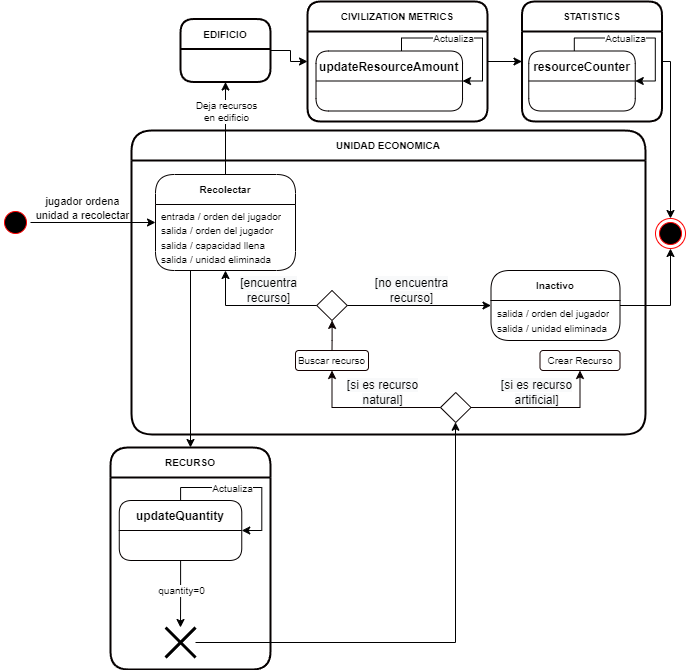

The diagram above was exported from draw.io. Its source (the exported page's mxGraphModel, read from the mxfile embedded in the PNG):
<mxGraphModel dx="1164" dy="784" grid="0" gridSize="10" guides="1" tooltips="1" connect="1" arrows="1" fold="1" page="1" pageScale="1" pageWidth="850" pageHeight="1100" math="0" shadow="0">
  <root>
    <mxCell id="0" />
    <mxCell id="1" parent="0" />
    <mxCell id="eXk-4FnGiHoGcK9Gjk1o-1" style="edgeStyle=orthogonalEdgeStyle;rounded=0;orthogonalLoop=1;jettySize=auto;html=1;" parent="1" source="vawB1OymMHtlNLrSAvG4-2" target="vawB1OymMHtlNLrSAvG4-9" edge="1">
      <mxGeometry relative="1" as="geometry" />
    </mxCell>
    <mxCell id="eXk-4FnGiHoGcK9Gjk1o-2" value="jugador ordena&lt;br&gt;unidad a recolectar" style="edgeLabel;html=1;align=center;verticalAlign=middle;resizable=0;points=[];" parent="eXk-4FnGiHoGcK9Gjk1o-1" vertex="1" connectable="0">
      <mxGeometry x="-0.3518" y="2" relative="1" as="geometry">
        <mxPoint x="10" y="-13" as="offset" />
      </mxGeometry>
    </mxCell>
    <mxCell id="vawB1OymMHtlNLrSAvG4-2" value="" style="ellipse;html=1;shape=startState;fillColor=#000000;strokeColor=#ff0000;" parent="1" vertex="1">
      <mxGeometry x="45" y="332" width="30" height="30" as="geometry" />
    </mxCell>
    <mxCell id="m1J8Mb12FKs_rp2R9Rr0-6" value="" style="edgeStyle=orthogonalEdgeStyle;rounded=0;orthogonalLoop=1;jettySize=auto;html=1;exitX=0.25;exitY=1;exitDx=0;exitDy=0;" parent="1" source="vawB1OymMHtlNLrSAvG4-10" target="m1J8Mb12FKs_rp2R9Rr0-3" edge="1">
      <mxGeometry relative="1" as="geometry" />
    </mxCell>
    <mxCell id="YNQz9Ls0VEWw4CUfvBot-17" style="edgeStyle=orthogonalEdgeStyle;rounded=0;orthogonalLoop=1;jettySize=auto;html=1;fontSize=10;" parent="1" source="vawB1OymMHtlNLrSAvG4-9" target="YNQz9Ls0VEWw4CUfvBot-16" edge="1">
      <mxGeometry relative="1" as="geometry" />
    </mxCell>
    <mxCell id="YNQz9Ls0VEWw4CUfvBot-26" value="Deja recursos&lt;br&gt;en edificio" style="edgeLabel;html=1;align=center;verticalAlign=middle;resizable=0;points=[];fontSize=10;" parent="YNQz9Ls0VEWw4CUfvBot-17" vertex="1" connectable="0">
      <mxGeometry x="0.1601" y="1" relative="1" as="geometry">
        <mxPoint x="1" y="-10" as="offset" />
      </mxGeometry>
    </mxCell>
    <mxCell id="vawB1OymMHtlNLrSAvG4-9" value="Recolectar" style="swimlane;fontStyle=1;align=center;verticalAlign=middle;childLayout=stackLayout;horizontal=1;startSize=30;horizontalStack=0;resizeParent=0;resizeLast=1;container=0;fontColor=#000000;collapsible=0;rounded=1;arcSize=21;swimlaneFillColor=none;dropTarget=0;fillColor=none;strokeColor=#050000;fontSize=10;" parent="1" vertex="1">
      <mxGeometry x="200" y="299" width="140" height="96" as="geometry" />
    </mxCell>
    <mxCell id="vawB1OymMHtlNLrSAvG4-10" value="&lt;font style=&quot;font-size: 10px&quot;&gt;entrada / orden del jugador&lt;br&gt;salida / orden del jugador&lt;br&gt;salida / capacidad llena&lt;br&gt;salida / unidad eliminada&lt;/font&gt;" style="text;html=1;strokeColor=none;fillColor=none;align=left;verticalAlign=middle;spacingLeft=4;spacingRight=4;whiteSpace=wrap;overflow=hidden;rotatable=0;fontColor=#000000;" parent="vawB1OymMHtlNLrSAvG4-9" vertex="1">
      <mxGeometry y="30" width="140" height="66" as="geometry" />
    </mxCell>
    <mxCell id="m1J8Mb12FKs_rp2R9Rr0-1" value="entrada / orden del jugador&lt;br&gt;salida / orden del jugador&lt;br&gt;salida / unidad eliminada" style="text;html=1;strokeColor=none;fillColor=none;align=left;verticalAlign=middle;spacingLeft=4;spacingRight=4;whiteSpace=wrap;overflow=hidden;rotatable=0;fontColor=#000000;" parent="vawB1OymMHtlNLrSAvG4-9" vertex="1">
      <mxGeometry y="96" width="140" as="geometry" />
    </mxCell>
    <mxCell id="vawB1OymMHtlNLrSAvG4-27" value="Buscar recurso" style="rounded=1;whiteSpace=wrap;html=1;arcSize=16;fontColor=#000000;fillColor=none;strokeColor=#140000;fontSize=10;" parent="1" vertex="1">
      <mxGeometry x="340" y="475" width="73" height="20" as="geometry" />
    </mxCell>
    <mxCell id="WZGbfRFuatFxKeWGcrQg-10" value="" style="edgeStyle=orthogonalEdgeStyle;rounded=0;orthogonalLoop=1;jettySize=auto;html=1;startArrow=classic;startFill=1;endArrow=none;endFill=0;strokeColor=#0A0000;" parent="1" source="TqoPIT0UNbr1IFhX_KZz-2" target="vawB1OymMHtlNLrSAvG4-27" edge="1">
      <mxGeometry relative="1" as="geometry" />
    </mxCell>
    <mxCell id="YNQz9Ls0VEWw4CUfvBot-9" style="edgeStyle=orthogonalEdgeStyle;rounded=0;orthogonalLoop=1;jettySize=auto;html=1;fontSize=10;" parent="1" source="TqoPIT0UNbr1IFhX_KZz-2" target="TqoPIT0UNbr1IFhX_KZz-5" edge="1">
      <mxGeometry relative="1" as="geometry" />
    </mxCell>
    <mxCell id="YNQz9Ls0VEWw4CUfvBot-15" value="&lt;span style=&quot;font-size: 12px ; background-color: rgb(248 , 249 , 250)&quot;&gt;[no encuentra&lt;br&gt;recurso]&lt;/span&gt;" style="edgeLabel;html=1;align=center;verticalAlign=middle;resizable=0;points=[];fontSize=10;" parent="YNQz9Ls0VEWw4CUfvBot-9" vertex="1" connectable="0">
      <mxGeometry x="-0.1196" relative="1" as="geometry">
        <mxPoint x="1" y="-16" as="offset" />
      </mxGeometry>
    </mxCell>
    <mxCell id="YNQz9Ls0VEWw4CUfvBot-11" style="edgeStyle=orthogonalEdgeStyle;rounded=0;orthogonalLoop=1;jettySize=auto;html=1;fontSize=10;" parent="1" source="TqoPIT0UNbr1IFhX_KZz-2" target="vawB1OymMHtlNLrSAvG4-9" edge="1">
      <mxGeometry relative="1" as="geometry" />
    </mxCell>
    <mxCell id="YNQz9Ls0VEWw4CUfvBot-14" value="&lt;span style=&quot;font-size: 12px ; background-color: rgb(248 , 249 , 250)&quot;&gt;[encuentra&lt;br&gt;recurso]&lt;/span&gt;" style="edgeLabel;html=1;align=center;verticalAlign=middle;resizable=0;points=[];fontSize=10;" parent="YNQz9Ls0VEWw4CUfvBot-11" vertex="1" connectable="0">
      <mxGeometry x="-0.0955" relative="1" as="geometry">
        <mxPoint x="8" y="-16" as="offset" />
      </mxGeometry>
    </mxCell>
    <mxCell id="TqoPIT0UNbr1IFhX_KZz-2" value="" style="rhombus;whiteSpace=wrap;html=1;fillColor=none;strokeColor=#080000;" parent="1" vertex="1">
      <mxGeometry x="361.25" y="415" width="30.5" height="30" as="geometry" />
    </mxCell>
    <mxCell id="eXk-4FnGiHoGcK9Gjk1o-5" style="edgeStyle=orthogonalEdgeStyle;rounded=0;orthogonalLoop=1;jettySize=auto;html=1;" parent="1" source="TqoPIT0UNbr1IFhX_KZz-5" target="eXk-4FnGiHoGcK9Gjk1o-3" edge="1">
      <mxGeometry relative="1" as="geometry" />
    </mxCell>
    <mxCell id="TqoPIT0UNbr1IFhX_KZz-5" value="Inactivo" style="swimlane;fontStyle=1;align=center;verticalAlign=middle;childLayout=stackLayout;horizontal=1;startSize=30;horizontalStack=0;resizeParent=0;resizeLast=1;container=0;fontColor=#000000;collapsible=0;rounded=1;arcSize=21;swimlaneFillColor=none;dropTarget=0;fillColor=none;strokeColor=#050000;fontSize=10;" parent="1" vertex="1">
      <mxGeometry x="535.5" y="395" width="129" height="70" as="geometry" />
    </mxCell>
    <mxCell id="TqoPIT0UNbr1IFhX_KZz-6" value="&lt;font style=&quot;font-size: 10px&quot;&gt;salida / orden del jugador&lt;br&gt;salida / unidad eliminada&lt;/font&gt;" style="text;html=1;strokeColor=none;fillColor=none;align=left;verticalAlign=middle;spacingLeft=4;spacingRight=4;whiteSpace=wrap;overflow=hidden;rotatable=0;fontColor=#000000;" parent="TqoPIT0UNbr1IFhX_KZz-5" vertex="1">
      <mxGeometry y="30" width="129" height="40" as="geometry" />
    </mxCell>
    <mxCell id="e1C99A5J6SEjWBss4eFI-1" value="UNIDAD ECONOMICA" style="swimlane;fontStyle=1;align=center;verticalAlign=middle;childLayout=stackLayout;horizontal=1;startSize=30;horizontalStack=0;resizeParent=0;resizeLast=1;container=0;fontColor=#000000;collapsible=0;rounded=1;arcSize=23;swimlaneFillColor=none;dropTarget=0;fillColor=none;strokeColor=#050000;strokeWidth=2;fontSize=10;" parent="1" vertex="1">
      <mxGeometry x="176" y="255" width="514" height="304" as="geometry" />
    </mxCell>
    <mxCell id="m1J8Mb12FKs_rp2R9Rr0-3" value="RECURSO" style="swimlane;fontStyle=1;align=center;verticalAlign=middle;childLayout=stackLayout;horizontal=1;startSize=30;horizontalStack=0;resizeParent=0;resizeLast=1;container=0;fontColor=#000000;collapsible=0;rounded=1;arcSize=20;swimlaneFillColor=none;dropTarget=0;fillColor=none;strokeColor=#050000;strokeWidth=2;fontSize=10;" parent="1" vertex="1">
      <mxGeometry x="155" y="572" width="160" height="222" as="geometry" />
    </mxCell>
    <mxCell id="YNQz9Ls0VEWw4CUfvBot-6" style="edgeStyle=orthogonalEdgeStyle;rounded=0;orthogonalLoop=1;jettySize=auto;html=1;fontSize=10;" parent="1" source="WZGbfRFuatFxKeWGcrQg-5" target="YNQz9Ls0VEWw4CUfvBot-1" edge="1">
      <mxGeometry relative="1" as="geometry" />
    </mxCell>
    <mxCell id="YNQz9Ls0VEWw4CUfvBot-8" value="quantity=0" style="edgeLabel;html=1;align=center;verticalAlign=middle;resizable=0;points=[];fontSize=10;" parent="YNQz9Ls0VEWw4CUfvBot-6" vertex="1" connectable="0">
      <mxGeometry x="-0.1348" relative="1" as="geometry">
        <mxPoint as="offset" />
      </mxGeometry>
    </mxCell>
    <mxCell id="WZGbfRFuatFxKeWGcrQg-5" value="updateQuantity" style="swimlane;fontStyle=1;align=center;verticalAlign=middle;childLayout=stackLayout;horizontal=1;startSize=30;horizontalStack=0;resizeParent=0;resizeLast=1;container=0;fontColor=#000000;collapsible=0;rounded=1;arcSize=14;swimlaneFillColor=none;dropTarget=0;fillColor=none;strokeColor=#050000;" parent="1" vertex="1">
      <mxGeometry x="163.76" y="625" width="122.5" height="60" as="geometry" />
    </mxCell>
    <mxCell id="WZGbfRFuatFxKeWGcrQg-12" value="" style="edgeStyle=orthogonalEdgeStyle;rounded=0;orthogonalLoop=1;jettySize=auto;html=1;startArrow=none;startFill=0;endArrow=classic;endFill=1;strokeColor=#0A0000;" parent="1" source="WZGbfRFuatFxKeWGcrQg-11" target="vawB1OymMHtlNLrSAvG4-27" edge="1">
      <mxGeometry relative="1" as="geometry" />
    </mxCell>
    <mxCell id="YNQz9Ls0VEWw4CUfvBot-13" value="&lt;span style=&quot;font-size: 12px ; background-color: rgb(248 , 249 , 250)&quot;&gt;[si es recurso&lt;br&gt;natural]&lt;/span&gt;" style="edgeLabel;html=1;align=center;verticalAlign=middle;resizable=0;points=[];fontSize=10;" parent="WZGbfRFuatFxKeWGcrQg-12" vertex="1" connectable="0">
      <mxGeometry x="-0.1467" y="1" relative="1" as="geometry">
        <mxPoint x="3" y="-17" as="offset" />
      </mxGeometry>
    </mxCell>
    <mxCell id="WZGbfRFuatFxKeWGcrQg-16" value="" style="edgeStyle=orthogonalEdgeStyle;rounded=0;orthogonalLoop=1;jettySize=auto;html=1;startArrow=none;startFill=0;endArrow=classic;endFill=1;strokeColor=#0A0000;" parent="1" source="WZGbfRFuatFxKeWGcrQg-11" target="WZGbfRFuatFxKeWGcrQg-17" edge="1">
      <mxGeometry relative="1" as="geometry">
        <mxPoint x="539.5" y="490" as="targetPoint" />
      </mxGeometry>
    </mxCell>
    <mxCell id="YNQz9Ls0VEWw4CUfvBot-12" value="&lt;span style=&quot;font-size: 12px ; background-color: rgb(248 , 249 , 250)&quot;&gt;[si es recurso&lt;br&gt;artificial]&lt;/span&gt;" style="edgeLabel;html=1;align=center;verticalAlign=middle;resizable=0;points=[];fontSize=10;" parent="WZGbfRFuatFxKeWGcrQg-16" vertex="1" connectable="0">
      <mxGeometry x="-0.2043" y="-1" relative="1" as="geometry">
        <mxPoint x="7" y="-17" as="offset" />
      </mxGeometry>
    </mxCell>
    <mxCell id="WZGbfRFuatFxKeWGcrQg-11" value="" style="rhombus;whiteSpace=wrap;html=1;fillColor=none;strokeColor=#080000;" parent="1" vertex="1">
      <mxGeometry x="485" y="517" width="30.5" height="30" as="geometry" />
    </mxCell>
    <mxCell id="WZGbfRFuatFxKeWGcrQg-17" value="Crear Recurso" style="rounded=1;whiteSpace=wrap;html=1;arcSize=16;fontColor=#000000;fillColor=none;strokeColor=#140000;fontSize=10;" parent="1" vertex="1">
      <mxGeometry x="584.5" y="475" width="80" height="20" as="geometry" />
    </mxCell>
    <mxCell id="YNQz9Ls0VEWw4CUfvBot-7" style="edgeStyle=orthogonalEdgeStyle;rounded=0;orthogonalLoop=1;jettySize=auto;html=1;fontSize=10;" parent="1" source="YNQz9Ls0VEWw4CUfvBot-1" target="WZGbfRFuatFxKeWGcrQg-11" edge="1">
      <mxGeometry relative="1" as="geometry">
        <mxPoint x="590" y="625" as="targetPoint" />
        <Array as="points">
          <mxPoint x="500" y="767" />
        </Array>
      </mxGeometry>
    </mxCell>
    <mxCell id="YNQz9Ls0VEWw4CUfvBot-1" value="" style="shape=umlDestroy;whiteSpace=wrap;html=1;strokeWidth=3;fontSize=10;" parent="1" vertex="1">
      <mxGeometry x="210.01" y="752" width="30" height="30" as="geometry" />
    </mxCell>
    <mxCell id="YNQz9Ls0VEWw4CUfvBot-4" style="edgeStyle=orthogonalEdgeStyle;rounded=0;orthogonalLoop=1;jettySize=auto;html=1;entryX=1;entryY=0.5;entryDx=0;entryDy=0;fontSize=10;" parent="1" source="WZGbfRFuatFxKeWGcrQg-5" target="WZGbfRFuatFxKeWGcrQg-5" edge="1">
      <mxGeometry relative="1" as="geometry">
        <Array as="points">
          <mxPoint x="225.26" y="612" />
          <mxPoint x="306.26" y="612" />
          <mxPoint x="306.26" y="655" />
        </Array>
      </mxGeometry>
    </mxCell>
    <mxCell id="YNQz9Ls0VEWw4CUfvBot-5" value="Actualiza" style="edgeLabel;html=1;align=center;verticalAlign=middle;resizable=0;points=[];fontSize=10;" parent="YNQz9Ls0VEWw4CUfvBot-4" vertex="1" connectable="0">
      <mxGeometry x="-0.1888" relative="1" as="geometry">
        <mxPoint as="offset" />
      </mxGeometry>
    </mxCell>
    <mxCell id="YNQz9Ls0VEWw4CUfvBot-25" style="edgeStyle=orthogonalEdgeStyle;rounded=0;orthogonalLoop=1;jettySize=auto;html=1;fontSize=10;" parent="1" source="YNQz9Ls0VEWw4CUfvBot-16" target="YNQz9Ls0VEWw4CUfvBot-18" edge="1">
      <mxGeometry relative="1" as="geometry" />
    </mxCell>
    <mxCell id="YNQz9Ls0VEWw4CUfvBot-16" value="EDIFICIO" style="swimlane;fontStyle=1;align=center;verticalAlign=middle;childLayout=stackLayout;horizontal=1;startSize=30;horizontalStack=0;resizeParent=0;resizeLast=1;container=0;fontColor=#000000;collapsible=0;rounded=1;arcSize=15;swimlaneFillColor=none;dropTarget=0;fillColor=none;strokeColor=#050000;strokeWidth=2;fontSize=10;" parent="1" vertex="1">
      <mxGeometry x="225" y="143.5" width="90" height="63" as="geometry" />
    </mxCell>
    <mxCell id="YNQz9Ls0VEWw4CUfvBot-32" style="edgeStyle=orthogonalEdgeStyle;rounded=0;orthogonalLoop=1;jettySize=auto;html=1;fontSize=10;" parent="1" source="YNQz9Ls0VEWw4CUfvBot-18" target="YNQz9Ls0VEWw4CUfvBot-19" edge="1">
      <mxGeometry relative="1" as="geometry" />
    </mxCell>
    <mxCell id="YNQz9Ls0VEWw4CUfvBot-18" value="CIVILIZATION METRICS" style="swimlane;fontStyle=1;align=center;verticalAlign=middle;childLayout=stackLayout;horizontal=1;startSize=30;horizontalStack=0;resizeParent=0;resizeLast=1;container=0;fontColor=#000000;collapsible=0;rounded=1;arcSize=15;swimlaneFillColor=none;dropTarget=0;fillColor=none;strokeColor=#050000;strokeWidth=2;fontSize=10;" parent="1" vertex="1">
      <mxGeometry x="352" y="126" width="180" height="120" as="geometry" />
    </mxCell>
    <mxCell id="eXk-4FnGiHoGcK9Gjk1o-4" style="edgeStyle=orthogonalEdgeStyle;rounded=0;orthogonalLoop=1;jettySize=auto;html=1;" parent="1" source="YNQz9Ls0VEWw4CUfvBot-19" target="eXk-4FnGiHoGcK9Gjk1o-3" edge="1">
      <mxGeometry relative="1" as="geometry">
        <Array as="points">
          <mxPoint x="715" y="186" />
        </Array>
      </mxGeometry>
    </mxCell>
    <mxCell id="YNQz9Ls0VEWw4CUfvBot-19" value="STATISTICS" style="swimlane;fontStyle=1;align=center;verticalAlign=middle;childLayout=stackLayout;horizontal=1;startSize=30;horizontalStack=0;resizeParent=0;resizeLast=1;container=0;fontColor=#000000;collapsible=0;rounded=1;arcSize=15;swimlaneFillColor=none;dropTarget=0;fillColor=none;strokeColor=#050000;strokeWidth=2;fontSize=10;" parent="1" vertex="1">
      <mxGeometry x="566.5" y="126" width="140" height="120" as="geometry" />
    </mxCell>
    <mxCell id="YNQz9Ls0VEWw4CUfvBot-22" value="updateResourceAmount" style="swimlane;fontStyle=1;align=center;verticalAlign=middle;childLayout=stackLayout;horizontal=1;startSize=30;horizontalStack=0;resizeParent=0;resizeLast=1;container=0;fontColor=#000000;collapsible=0;rounded=1;arcSize=14;swimlaneFillColor=none;dropTarget=0;fillColor=none;strokeColor=#050000;" parent="1" vertex="1">
      <mxGeometry x="360.52" y="175.5" width="146.5" height="60" as="geometry" />
    </mxCell>
    <mxCell id="YNQz9Ls0VEWw4CUfvBot-23" style="edgeStyle=orthogonalEdgeStyle;rounded=0;orthogonalLoop=1;jettySize=auto;html=1;entryX=1;entryY=0.5;entryDx=0;entryDy=0;fontSize=10;" parent="1" source="YNQz9Ls0VEWw4CUfvBot-22" target="YNQz9Ls0VEWw4CUfvBot-22" edge="1">
      <mxGeometry relative="1" as="geometry">
        <Array as="points">
          <mxPoint x="446.02" y="162.5" />
          <mxPoint x="527.02" y="162.5" />
          <mxPoint x="527.02" y="205.5" />
        </Array>
      </mxGeometry>
    </mxCell>
    <mxCell id="YNQz9Ls0VEWw4CUfvBot-24" value="Actualiza" style="edgeLabel;html=1;align=center;verticalAlign=middle;resizable=0;points=[];fontSize=10;" parent="YNQz9Ls0VEWw4CUfvBot-23" vertex="1" connectable="0">
      <mxGeometry x="-0.1888" relative="1" as="geometry">
        <mxPoint as="offset" />
      </mxGeometry>
    </mxCell>
    <mxCell id="YNQz9Ls0VEWw4CUfvBot-29" value="resourceCounter" style="swimlane;fontStyle=1;align=center;verticalAlign=middle;childLayout=stackLayout;horizontal=1;startSize=30;horizontalStack=0;resizeParent=0;resizeLast=1;container=0;fontColor=#000000;collapsible=0;rounded=1;arcSize=14;swimlaneFillColor=none;dropTarget=0;fillColor=none;strokeColor=#050000;" parent="1" vertex="1">
      <mxGeometry x="573.26" y="175.5" width="106.5" height="60" as="geometry" />
    </mxCell>
    <mxCell id="YNQz9Ls0VEWw4CUfvBot-30" style="edgeStyle=orthogonalEdgeStyle;rounded=0;orthogonalLoop=1;jettySize=auto;html=1;entryX=1;entryY=0.5;entryDx=0;entryDy=0;fontSize=10;" parent="1" source="YNQz9Ls0VEWw4CUfvBot-29" target="YNQz9Ls0VEWw4CUfvBot-29" edge="1">
      <mxGeometry relative="1" as="geometry">
        <Array as="points">
          <mxPoint x="618.76" y="162.5" />
          <mxPoint x="699.76" y="162.5" />
          <mxPoint x="699.76" y="205.5" />
        </Array>
      </mxGeometry>
    </mxCell>
    <mxCell id="YNQz9Ls0VEWw4CUfvBot-31" value="Actualiza" style="edgeLabel;html=1;align=center;verticalAlign=middle;resizable=0;points=[];fontSize=10;" parent="YNQz9Ls0VEWw4CUfvBot-30" vertex="1" connectable="0">
      <mxGeometry x="-0.1888" relative="1" as="geometry">
        <mxPoint as="offset" />
      </mxGeometry>
    </mxCell>
    <mxCell id="eXk-4FnGiHoGcK9Gjk1o-3" value="" style="ellipse;html=1;shape=endState;fillColor=#000000;strokeColor=#ff0000;" parent="1" vertex="1">
      <mxGeometry x="700" y="343" width="30" height="30" as="geometry" />
    </mxCell>
  </root>
</mxGraphModel>